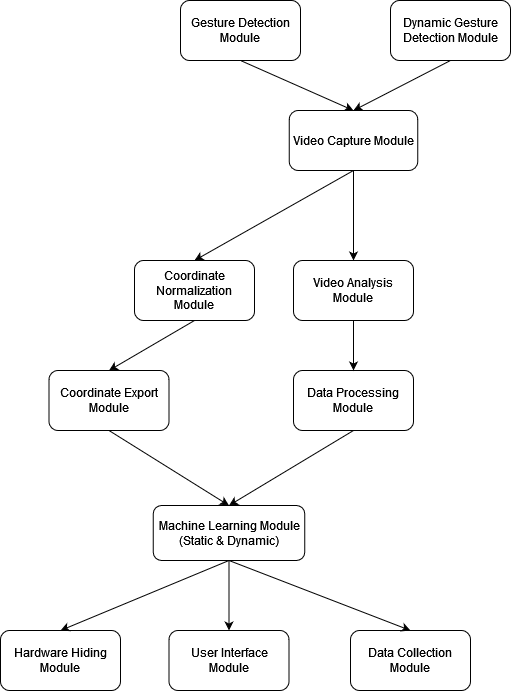

The diagram above was exported from draw.io. Its source (the exported page's mxGraphModel, read from the mxfile embedded in the PNG):
<mxGraphModel dx="1235" dy="666" grid="1" gridSize="10" guides="1" tooltips="1" connect="1" arrows="1" fold="1" page="1" pageScale="1" pageWidth="827" pageHeight="1169" math="0" shadow="0">
  <root>
    <mxCell id="0" />
    <mxCell id="1" parent="0" />
    <mxCell id="o43mTcPqAernOOtDXGOr-1" value="Gesture Detection Module" style="rounded=1;whiteSpace=wrap;html=1;" vertex="1" parent="1">
      <mxGeometry x="340" y="20" width="120" height="60" as="geometry" />
    </mxCell>
    <mxCell id="o43mTcPqAernOOtDXGOr-2" value="Coordinate Normalization Module" style="rounded=1;whiteSpace=wrap;html=1;" vertex="1" parent="1">
      <mxGeometry x="294" y="280" width="120" height="60" as="geometry" />
    </mxCell>
    <mxCell id="o43mTcPqAernOOtDXGOr-3" value="Video Capture Module" style="rounded=1;whiteSpace=wrap;html=1;" vertex="1" parent="1">
      <mxGeometry x="448.75" y="130" width="128.5" height="60" as="geometry" />
    </mxCell>
    <mxCell id="o43mTcPqAernOOtDXGOr-4" value="Coordinate Export Module" style="rounded=1;whiteSpace=wrap;html=1;" vertex="1" parent="1">
      <mxGeometry x="208.5" y="390" width="120" height="60" as="geometry" />
    </mxCell>
    <mxCell id="o43mTcPqAernOOtDXGOr-5" value="Data Processing Module" style="rounded=1;whiteSpace=wrap;html=1;" vertex="1" parent="1">
      <mxGeometry x="453" y="390" width="120" height="60" as="geometry" />
    </mxCell>
    <mxCell id="o43mTcPqAernOOtDXGOr-8" value="Machine Learning Module (Static &amp;amp; Dynamic)" style="rounded=1;whiteSpace=wrap;html=1;" vertex="1" parent="1">
      <mxGeometry x="312.75" y="525" width="151.5" height="55" as="geometry" />
    </mxCell>
    <mxCell id="o43mTcPqAernOOtDXGOr-9" value="" style="endArrow=classic;html=1;rounded=0;exitX=0.5;exitY=1;exitDx=0;exitDy=0;entryX=0.5;entryY=0;entryDx=0;entryDy=0;" edge="1" parent="1" source="o43mTcPqAernOOtDXGOr-1" target="o43mTcPqAernOOtDXGOr-3">
      <mxGeometry width="50" height="50" relative="1" as="geometry">
        <mxPoint x="390" y="310" as="sourcePoint" />
        <mxPoint x="440" y="260" as="targetPoint" />
      </mxGeometry>
    </mxCell>
    <mxCell id="o43mTcPqAernOOtDXGOr-11" value="" style="endArrow=classic;html=1;rounded=0;exitX=0.5;exitY=1;exitDx=0;exitDy=0;entryX=0.5;entryY=0;entryDx=0;entryDy=0;" edge="1" parent="1" source="o43mTcPqAernOOtDXGOr-3" target="o43mTcPqAernOOtDXGOr-24">
      <mxGeometry width="50" height="50" relative="1" as="geometry">
        <mxPoint x="390" y="310" as="sourcePoint" />
        <mxPoint x="540" y="250" as="targetPoint" />
      </mxGeometry>
    </mxCell>
    <mxCell id="o43mTcPqAernOOtDXGOr-12" value="" style="endArrow=classic;html=1;rounded=0;exitX=0.5;exitY=1;exitDx=0;exitDy=0;entryX=0.5;entryY=0;entryDx=0;entryDy=0;" edge="1" parent="1" source="o43mTcPqAernOOtDXGOr-24" target="o43mTcPqAernOOtDXGOr-5">
      <mxGeometry width="50" height="50" relative="1" as="geometry">
        <mxPoint x="514.5" y="330" as="sourcePoint" />
        <mxPoint x="440" y="260" as="targetPoint" />
      </mxGeometry>
    </mxCell>
    <mxCell id="o43mTcPqAernOOtDXGOr-13" value="" style="endArrow=classic;html=1;rounded=0;exitX=0.5;exitY=1;exitDx=0;exitDy=0;entryX=0.5;entryY=0;entryDx=0;entryDy=0;" edge="1" parent="1" source="o43mTcPqAernOOtDXGOr-3" target="o43mTcPqAernOOtDXGOr-2">
      <mxGeometry width="50" height="50" relative="1" as="geometry">
        <mxPoint x="390" y="310" as="sourcePoint" />
        <mxPoint x="440" y="260" as="targetPoint" />
        <Array as="points" />
      </mxGeometry>
    </mxCell>
    <mxCell id="o43mTcPqAernOOtDXGOr-14" value="" style="endArrow=classic;html=1;rounded=0;exitX=0.5;exitY=1;exitDx=0;exitDy=0;entryX=0.5;entryY=0;entryDx=0;entryDy=0;" edge="1" parent="1" source="o43mTcPqAernOOtDXGOr-2" target="o43mTcPqAernOOtDXGOr-4">
      <mxGeometry width="50" height="50" relative="1" as="geometry">
        <mxPoint x="390" y="310" as="sourcePoint" />
        <mxPoint x="440" y="260" as="targetPoint" />
      </mxGeometry>
    </mxCell>
    <mxCell id="o43mTcPqAernOOtDXGOr-18" value="" style="endArrow=classic;html=1;rounded=0;exitX=0.5;exitY=1;exitDx=0;exitDy=0;entryX=0.5;entryY=0;entryDx=0;entryDy=0;" edge="1" parent="1" source="o43mTcPqAernOOtDXGOr-4" target="o43mTcPqAernOOtDXGOr-8">
      <mxGeometry width="50" height="50" relative="1" as="geometry">
        <mxPoint x="310" y="490" as="sourcePoint" />
        <mxPoint x="360" y="440" as="targetPoint" />
      </mxGeometry>
    </mxCell>
    <mxCell id="o43mTcPqAernOOtDXGOr-19" value="" style="endArrow=classic;html=1;rounded=0;exitX=0.5;exitY=1;exitDx=0;exitDy=0;entryX=0.5;entryY=0;entryDx=0;entryDy=0;" edge="1" parent="1" source="o43mTcPqAernOOtDXGOr-5" target="o43mTcPqAernOOtDXGOr-8">
      <mxGeometry width="50" height="50" relative="1" as="geometry">
        <mxPoint x="310" y="490" as="sourcePoint" />
        <mxPoint x="360" y="440" as="targetPoint" />
      </mxGeometry>
    </mxCell>
    <mxCell id="o43mTcPqAernOOtDXGOr-20" value="Hardware Hiding Module" style="rounded=1;whiteSpace=wrap;html=1;" vertex="1" parent="1">
      <mxGeometry x="160" y="650" width="120" height="60" as="geometry" />
    </mxCell>
    <mxCell id="o43mTcPqAernOOtDXGOr-21" value="User Interface Module" style="rounded=1;whiteSpace=wrap;html=1;" vertex="1" parent="1">
      <mxGeometry x="328.5" y="650" width="120" height="60" as="geometry" />
    </mxCell>
    <mxCell id="o43mTcPqAernOOtDXGOr-22" value="Data Collection Module" style="rounded=1;whiteSpace=wrap;html=1;" vertex="1" parent="1">
      <mxGeometry x="510" y="650" width="120" height="60" as="geometry" />
    </mxCell>
    <mxCell id="o43mTcPqAernOOtDXGOr-24" value="Video Analysis Module" style="rounded=1;whiteSpace=wrap;html=1;" vertex="1" parent="1">
      <mxGeometry x="453" y="280" width="120" height="60" as="geometry" />
    </mxCell>
    <mxCell id="o43mTcPqAernOOtDXGOr-26" value="" style="endArrow=classic;html=1;rounded=0;exitX=0.5;exitY=1;exitDx=0;exitDy=0;entryX=0.5;entryY=0;entryDx=0;entryDy=0;" edge="1" parent="1" source="o43mTcPqAernOOtDXGOr-8" target="o43mTcPqAernOOtDXGOr-20">
      <mxGeometry width="50" height="50" relative="1" as="geometry">
        <mxPoint x="310" y="490" as="sourcePoint" />
        <mxPoint x="360" y="440" as="targetPoint" />
      </mxGeometry>
    </mxCell>
    <mxCell id="o43mTcPqAernOOtDXGOr-27" value="" style="endArrow=classic;html=1;rounded=0;exitX=0.5;exitY=1;exitDx=0;exitDy=0;entryX=0.5;entryY=0;entryDx=0;entryDy=0;" edge="1" parent="1" source="o43mTcPqAernOOtDXGOr-8" target="o43mTcPqAernOOtDXGOr-21">
      <mxGeometry width="50" height="50" relative="1" as="geometry">
        <mxPoint x="310" y="490" as="sourcePoint" />
        <mxPoint x="360" y="440" as="targetPoint" />
      </mxGeometry>
    </mxCell>
    <mxCell id="o43mTcPqAernOOtDXGOr-28" value="" style="endArrow=classic;html=1;rounded=0;exitX=0.5;exitY=1;exitDx=0;exitDy=0;entryX=0.5;entryY=0;entryDx=0;entryDy=0;" edge="1" parent="1" source="o43mTcPqAernOOtDXGOr-8" target="o43mTcPqAernOOtDXGOr-22">
      <mxGeometry width="50" height="50" relative="1" as="geometry">
        <mxPoint x="310" y="490" as="sourcePoint" />
        <mxPoint x="360" y="440" as="targetPoint" />
      </mxGeometry>
    </mxCell>
    <mxCell id="o43mTcPqAernOOtDXGOr-29" value="Dynamic Gesture Detection Module" style="rounded=1;whiteSpace=wrap;html=1;" vertex="1" parent="1">
      <mxGeometry x="550" y="20" width="120" height="60" as="geometry" />
    </mxCell>
    <mxCell id="o43mTcPqAernOOtDXGOr-30" value="" style="endArrow=classic;html=1;rounded=0;exitX=0.5;exitY=1;exitDx=0;exitDy=0;entryX=0.5;entryY=0;entryDx=0;entryDy=0;" edge="1" parent="1" source="o43mTcPqAernOOtDXGOr-29" target="o43mTcPqAernOOtDXGOr-3">
      <mxGeometry width="50" height="50" relative="1" as="geometry">
        <mxPoint x="310" y="310" as="sourcePoint" />
        <mxPoint x="360" y="260" as="targetPoint" />
      </mxGeometry>
    </mxCell>
  </root>
</mxGraphModel>